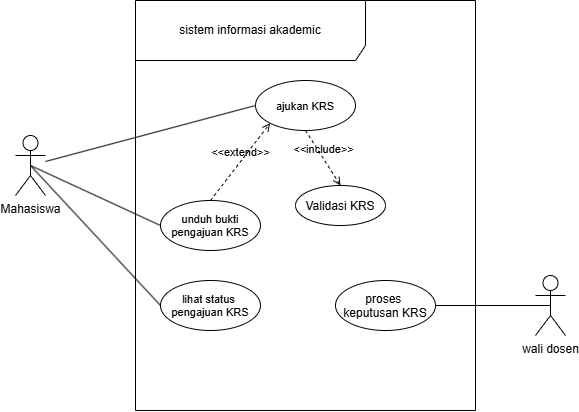

The diagram above was exported from draw.io. Its source (the exported page's mxGraphModel, read from the mxfile embedded in the PNG):
<mxGraphModel dx="960" dy="647" grid="1" gridSize="10" guides="1" tooltips="1" connect="1" arrows="1" fold="1" page="1" pageScale="1" pageWidth="850" pageHeight="1100" math="0" shadow="0">
  <root>
    <mxCell id="0" />
    <mxCell id="1" parent="0" />
    <mxCell id="iWe5XGmD1Oij3TeP7bns-1" parent="1" style="shape=umlFrame;whiteSpace=wrap;html=1;pointerEvents=0;recursiveResize=0;container=1;collapsible=0;width=230;height=60;" value="sistem informasi akademic" vertex="1">
      <mxGeometry height="410" width="340" x="350" y="130" as="geometry" />
    </mxCell>
    <mxCell id="iWe5XGmD1Oij3TeP7bns-2" parent="iWe5XGmD1Oij3TeP7bns-1" style="ellipse;fontSize=11;" value="ajukan KRS" vertex="1">
      <mxGeometry height="50" width="100" x="120" y="80" as="geometry" />
    </mxCell>
    <mxCell id="iWe5XGmD1Oij3TeP7bns-3" parent="iWe5XGmD1Oij3TeP7bns-1" style="ellipse;" value="Validasi KRS" vertex="1">
      <mxGeometry height="40" width="90" x="160" y="185" as="geometry" />
    </mxCell>
    <mxCell id="iWe5XGmD1Oij3TeP7bns-4" parent="iWe5XGmD1Oij3TeP7bns-1" style="ellipse;fontSize=11;" value="unduh bukti&#10;pengajuan KRS" vertex="1">
      <mxGeometry height="50" width="100" x="25" y="200" as="geometry" />
    </mxCell>
    <mxCell id="iWe5XGmD1Oij3TeP7bns-5" parent="iWe5XGmD1Oij3TeP7bns-1" style="ellipse;" value="proses &#10;keputusan KRS" vertex="1">
      <mxGeometry height="50" width="100" x="200" y="280" as="geometry" />
    </mxCell>
    <mxCell id="iWe5XGmD1Oij3TeP7bns-8" parent="iWe5XGmD1Oij3TeP7bns-1" style="ellipse;fontSize=11;" value="lihat status &#10;pengajuan KRS" vertex="1">
      <mxGeometry height="50" width="100" x="25" y="280" as="geometry" />
    </mxCell>
    <mxCell id="iWe5XGmD1Oij3TeP7bns-22" edge="1" parent="iWe5XGmD1Oij3TeP7bns-1" source="iWe5XGmD1Oij3TeP7bns-2" style="html=1;verticalAlign=bottom;labelBackgroundColor=none;endArrow=open;endFill=0;dashed=1;exitX=0.5;exitY=1;exitDx=0;exitDy=0;entryX=0.5;entryY=0;entryDx=0;entryDy=0;" target="iWe5XGmD1Oij3TeP7bns-3" value="&amp;lt;&amp;lt;include&amp;gt;&amp;gt;">
      <mxGeometry relative="1" width="160" as="geometry">
        <mxPoint x="-130" y="190" as="sourcePoint" />
        <mxPoint x="30" y="190" as="targetPoint" />
      </mxGeometry>
    </mxCell>
    <mxCell id="iWe5XGmD1Oij3TeP7bns-24" edge="1" parent="iWe5XGmD1Oij3TeP7bns-1" source="iWe5XGmD1Oij3TeP7bns-4" style="html=1;verticalAlign=bottom;labelBackgroundColor=none;endArrow=open;endFill=0;dashed=1;exitX=0.5;exitY=0;exitDx=0;exitDy=0;entryX=0;entryY=1;entryDx=0;entryDy=0;" target="iWe5XGmD1Oij3TeP7bns-2" value="&amp;lt;&amp;lt;extend&amp;gt;&amp;gt;">
      <mxGeometry relative="1" width="160" as="geometry">
        <mxPoint x="-130" y="190" as="sourcePoint" />
        <mxPoint x="30" y="190" as="targetPoint" />
      </mxGeometry>
    </mxCell>
    <mxCell id="iWe5XGmD1Oij3TeP7bns-11" edge="1" parent="1" source="iWe5XGmD1Oij3TeP7bns-14" style="html=1;entryX=0;entryY=0.5;entryDx=0;entryDy=0;endArrow=none;endFill=0;" target="iWe5XGmD1Oij3TeP7bns-2">
      <mxGeometry relative="1" as="geometry" />
    </mxCell>
    <mxCell id="iWe5XGmD1Oij3TeP7bns-12" edge="1" parent="1" source="iWe5XGmD1Oij3TeP7bns-14" style="edgeStyle=none;html=1;exitX=0.5;exitY=0.5;exitDx=0;exitDy=0;exitPerimeter=0;entryX=0;entryY=0.5;entryDx=0;entryDy=0;endArrow=none;endFill=0;" target="iWe5XGmD1Oij3TeP7bns-8">
      <mxGeometry relative="1" as="geometry" />
    </mxCell>
    <mxCell id="iWe5XGmD1Oij3TeP7bns-20" edge="1" parent="1" source="iWe5XGmD1Oij3TeP7bns-14" style="edgeStyle=none;html=1;exitX=0.5;exitY=0.5;exitDx=0;exitDy=0;exitPerimeter=0;entryX=0;entryY=0.5;entryDx=0;entryDy=0;endArrow=none;endFill=0;" target="iWe5XGmD1Oij3TeP7bns-4">
      <mxGeometry relative="1" as="geometry" />
    </mxCell>
    <mxCell id="iWe5XGmD1Oij3TeP7bns-14" parent="1" style="shape=umlActor;verticalLabelPosition=bottom;verticalAlign=top;html=1;" value="Mahasiswa" vertex="1">
      <mxGeometry height="60" width="30" x="230" y="265" as="geometry" />
    </mxCell>
    <mxCell id="iWe5XGmD1Oij3TeP7bns-21" edge="1" parent="1" source="iWe5XGmD1Oij3TeP7bns-17" style="edgeStyle=none;html=1;exitX=0.5;exitY=0.5;exitDx=0;exitDy=0;exitPerimeter=0;entryX=1;entryY=0.5;entryDx=0;entryDy=0;endArrow=none;endFill=0;" target="iWe5XGmD1Oij3TeP7bns-5">
      <mxGeometry relative="1" as="geometry" />
    </mxCell>
    <mxCell id="iWe5XGmD1Oij3TeP7bns-17" parent="1" style="shape=umlActor;verticalLabelPosition=bottom;verticalAlign=top;html=1;" value="wali dosen" vertex="1">
      <mxGeometry height="60" width="30" x="750" y="405" as="geometry" />
    </mxCell>
  </root>
</mxGraphModel>